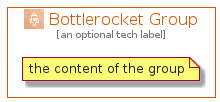

The diagram above was rendered by PlantUML. Its source (embedded in the PNG):
@startuml
' configures the library
!global $INCLUSION_MODE="local"
!global $LIB_BASE_LOCATION="../../.."

' loads the library's bootstrap
!include $LIB_BASE_LOCATION/bootstrap.puml

' loads the package bootstrap
include('aws-20210730/bootstrap')

' loads the Item which embeds the element BottlerocketGroup
include('aws-20210730/Architecture/Compute/Bottlerocket')

' renders the element
BottlerocketGroup('BottlerocketGroup', 'Bottlerocket Group', 'an optional tech label') {
    note as note
        the content of the group
    end note
}
@enduml